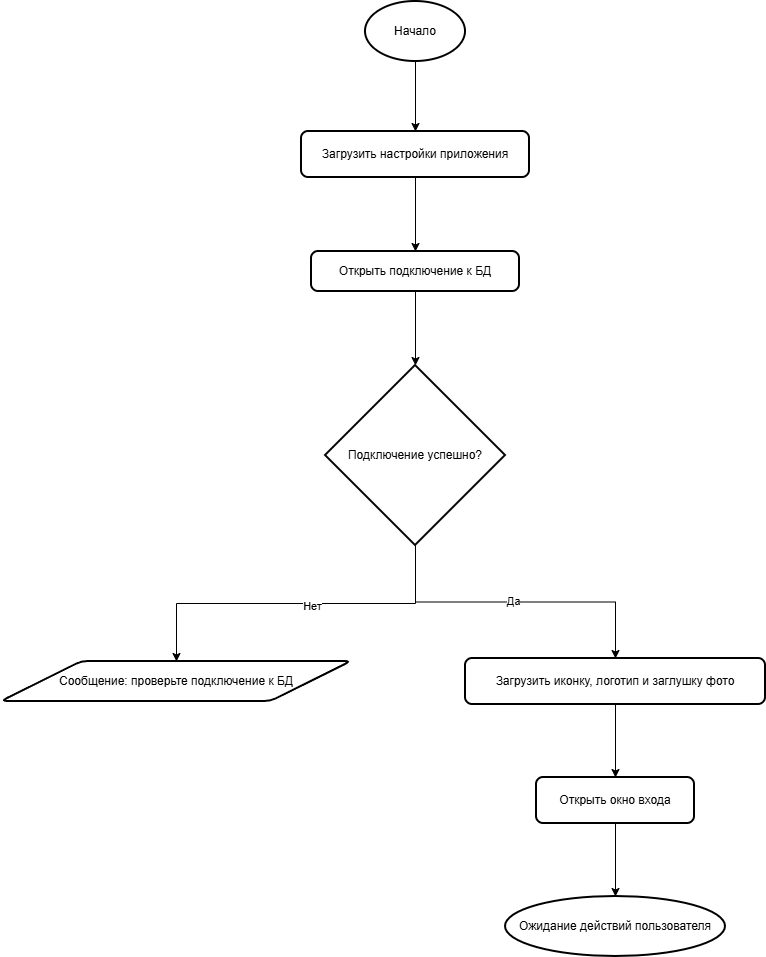

The diagram above was exported from draw.io. Its source (the exported page's mxGraphModel, read from the mxfile embedded in the PNG):
<mxGraphModel dx="1884" dy="997" grid="1" gridSize="10" guides="1" tooltips="1" connect="1" arrows="1" fold="1" page="1" pageScale="1" pageWidth="827" pageHeight="1169" math="0" shadow="0">
  <root>
    <mxCell id="0" />
    <mxCell id="1" parent="0" />
    <mxCell id="1itEdbi2QFqTNceC5aaP-3" edge="1" parent="1" source="1itEdbi2QFqTNceC5aaP-1" style="edgeStyle=orthogonalEdgeStyle;rounded=0;orthogonalLoop=1;jettySize=auto;html=1;" target="1itEdbi2QFqTNceC5aaP-2" value="">
      <mxGeometry relative="1" as="geometry" />
    </mxCell>
    <mxCell id="1itEdbi2QFqTNceC5aaP-1" parent="1" style="strokeWidth=2;html=1;shape=mxgraph.flowchart.start_1;whiteSpace=wrap;" value="Начало" vertex="1">
      <mxGeometry height="60" width="100" x="364" y="30" as="geometry" />
    </mxCell>
    <mxCell id="1itEdbi2QFqTNceC5aaP-5" edge="1" parent="1" source="1itEdbi2QFqTNceC5aaP-2" style="edgeStyle=orthogonalEdgeStyle;rounded=0;orthogonalLoop=1;jettySize=auto;html=1;" target="1itEdbi2QFqTNceC5aaP-4" value="">
      <mxGeometry relative="1" as="geometry" />
    </mxCell>
    <mxCell id="1itEdbi2QFqTNceC5aaP-2" parent="1" style="rounded=1;whiteSpace=wrap;html=1;absoluteArcSize=1;arcSize=14;strokeWidth=2;" value="Загрузить настройки приложения" vertex="1">
      <mxGeometry height="46" width="228" x="300" y="160" as="geometry" />
    </mxCell>
    <mxCell id="1itEdbi2QFqTNceC5aaP-7" edge="1" parent="1" source="1itEdbi2QFqTNceC5aaP-4" style="edgeStyle=orthogonalEdgeStyle;rounded=0;orthogonalLoop=1;jettySize=auto;html=1;" target="1itEdbi2QFqTNceC5aaP-6" value="">
      <mxGeometry relative="1" as="geometry" />
    </mxCell>
    <mxCell id="1itEdbi2QFqTNceC5aaP-4" parent="1" style="rounded=1;whiteSpace=wrap;html=1;absoluteArcSize=1;arcSize=14;strokeWidth=2;" value="Открыть подключение к БД" vertex="1">
      <mxGeometry height="40" width="208" x="310" y="280" as="geometry" />
    </mxCell>
    <mxCell id="1itEdbi2QFqTNceC5aaP-13" edge="1" parent="1" source="1itEdbi2QFqTNceC5aaP-6" style="edgeStyle=orthogonalEdgeStyle;rounded=0;orthogonalLoop=1;jettySize=auto;html=1;" target="1itEdbi2QFqTNceC5aaP-12">
      <mxGeometry relative="1" as="geometry" />
    </mxCell>
    <mxCell id="lOmYymD2pz9UQb63J4D4-1" connectable="0" parent="1itEdbi2QFqTNceC5aaP-13" style="edgeLabel;html=1;align=center;verticalAlign=middle;resizable=0;points=[];" value="Нет" vertex="1">
      <mxGeometry relative="1" x="-0.0887" y="2" as="geometry">
        <mxPoint as="offset" />
      </mxGeometry>
    </mxCell>
    <mxCell id="1itEdbi2QFqTNceC5aaP-15" edge="1" parent="1" source="1itEdbi2QFqTNceC5aaP-6" style="edgeStyle=orthogonalEdgeStyle;rounded=0;orthogonalLoop=1;jettySize=auto;html=1;exitX=0.5;exitY=1;exitDx=0;exitDy=0;exitPerimeter=0;" target="1itEdbi2QFqTNceC5aaP-14">
      <mxGeometry relative="1" as="geometry" />
    </mxCell>
    <mxCell id="lOmYymD2pz9UQb63J4D4-2" connectable="0" parent="1itEdbi2QFqTNceC5aaP-15" style="edgeLabel;html=1;align=center;verticalAlign=middle;resizable=0;points=[];" value="Да" vertex="1">
      <mxGeometry relative="1" x="-0.0166" y="1" as="geometry">
        <mxPoint as="offset" />
      </mxGeometry>
    </mxCell>
    <mxCell id="1itEdbi2QFqTNceC5aaP-6" parent="1" style="strokeWidth=2;html=1;shape=mxgraph.flowchart.decision;whiteSpace=wrap;" value="Подключение успешно?" vertex="1">
      <mxGeometry height="180" width="180" x="324" y="394" as="geometry" />
    </mxCell>
    <mxCell id="1itEdbi2QFqTNceC5aaP-12" parent="1" style="shape=parallelogram;html=1;strokeWidth=2;perimeter=parallelogramPerimeter;whiteSpace=wrap;rounded=1;arcSize=12;size=0.23;" value="Сообщение: проверьте подключение к БД" vertex="1">
      <mxGeometry height="40" width="350" y="690" as="geometry" />
    </mxCell>
    <mxCell id="1itEdbi2QFqTNceC5aaP-17" edge="1" parent="1" source="1itEdbi2QFqTNceC5aaP-14" style="edgeStyle=orthogonalEdgeStyle;rounded=0;orthogonalLoop=1;jettySize=auto;html=1;" target="1itEdbi2QFqTNceC5aaP-16" value="">
      <mxGeometry relative="1" as="geometry" />
    </mxCell>
    <mxCell id="1itEdbi2QFqTNceC5aaP-14" parent="1" style="rounded=1;whiteSpace=wrap;html=1;absoluteArcSize=1;arcSize=14;strokeWidth=2;" value="Загрузить иконку, логотип и заглушку фото" vertex="1">
      <mxGeometry height="46" width="300" x="464" y="687" as="geometry" />
    </mxCell>
    <mxCell id="1itEdbi2QFqTNceC5aaP-20" edge="1" parent="1" source="1itEdbi2QFqTNceC5aaP-16" style="edgeStyle=orthogonalEdgeStyle;rounded=0;orthogonalLoop=1;jettySize=auto;html=1;" target="1itEdbi2QFqTNceC5aaP-19" value="">
      <mxGeometry relative="1" as="geometry" />
    </mxCell>
    <mxCell id="1itEdbi2QFqTNceC5aaP-16" parent="1" style="rounded=1;whiteSpace=wrap;html=1;absoluteArcSize=1;arcSize=14;strokeWidth=2;" value="Открыть окно входа" vertex="1">
      <mxGeometry height="46" width="158" x="535" y="806" as="geometry" />
    </mxCell>
    <mxCell id="1itEdbi2QFqTNceC5aaP-19" parent="1" style="strokeWidth=2;html=1;shape=mxgraph.flowchart.start_1;whiteSpace=wrap;" value="Ожидание действий пользователя" vertex="1">
      <mxGeometry height="60" width="220" x="504" y="925" as="geometry" />
    </mxCell>
  </root>
</mxGraphModel>